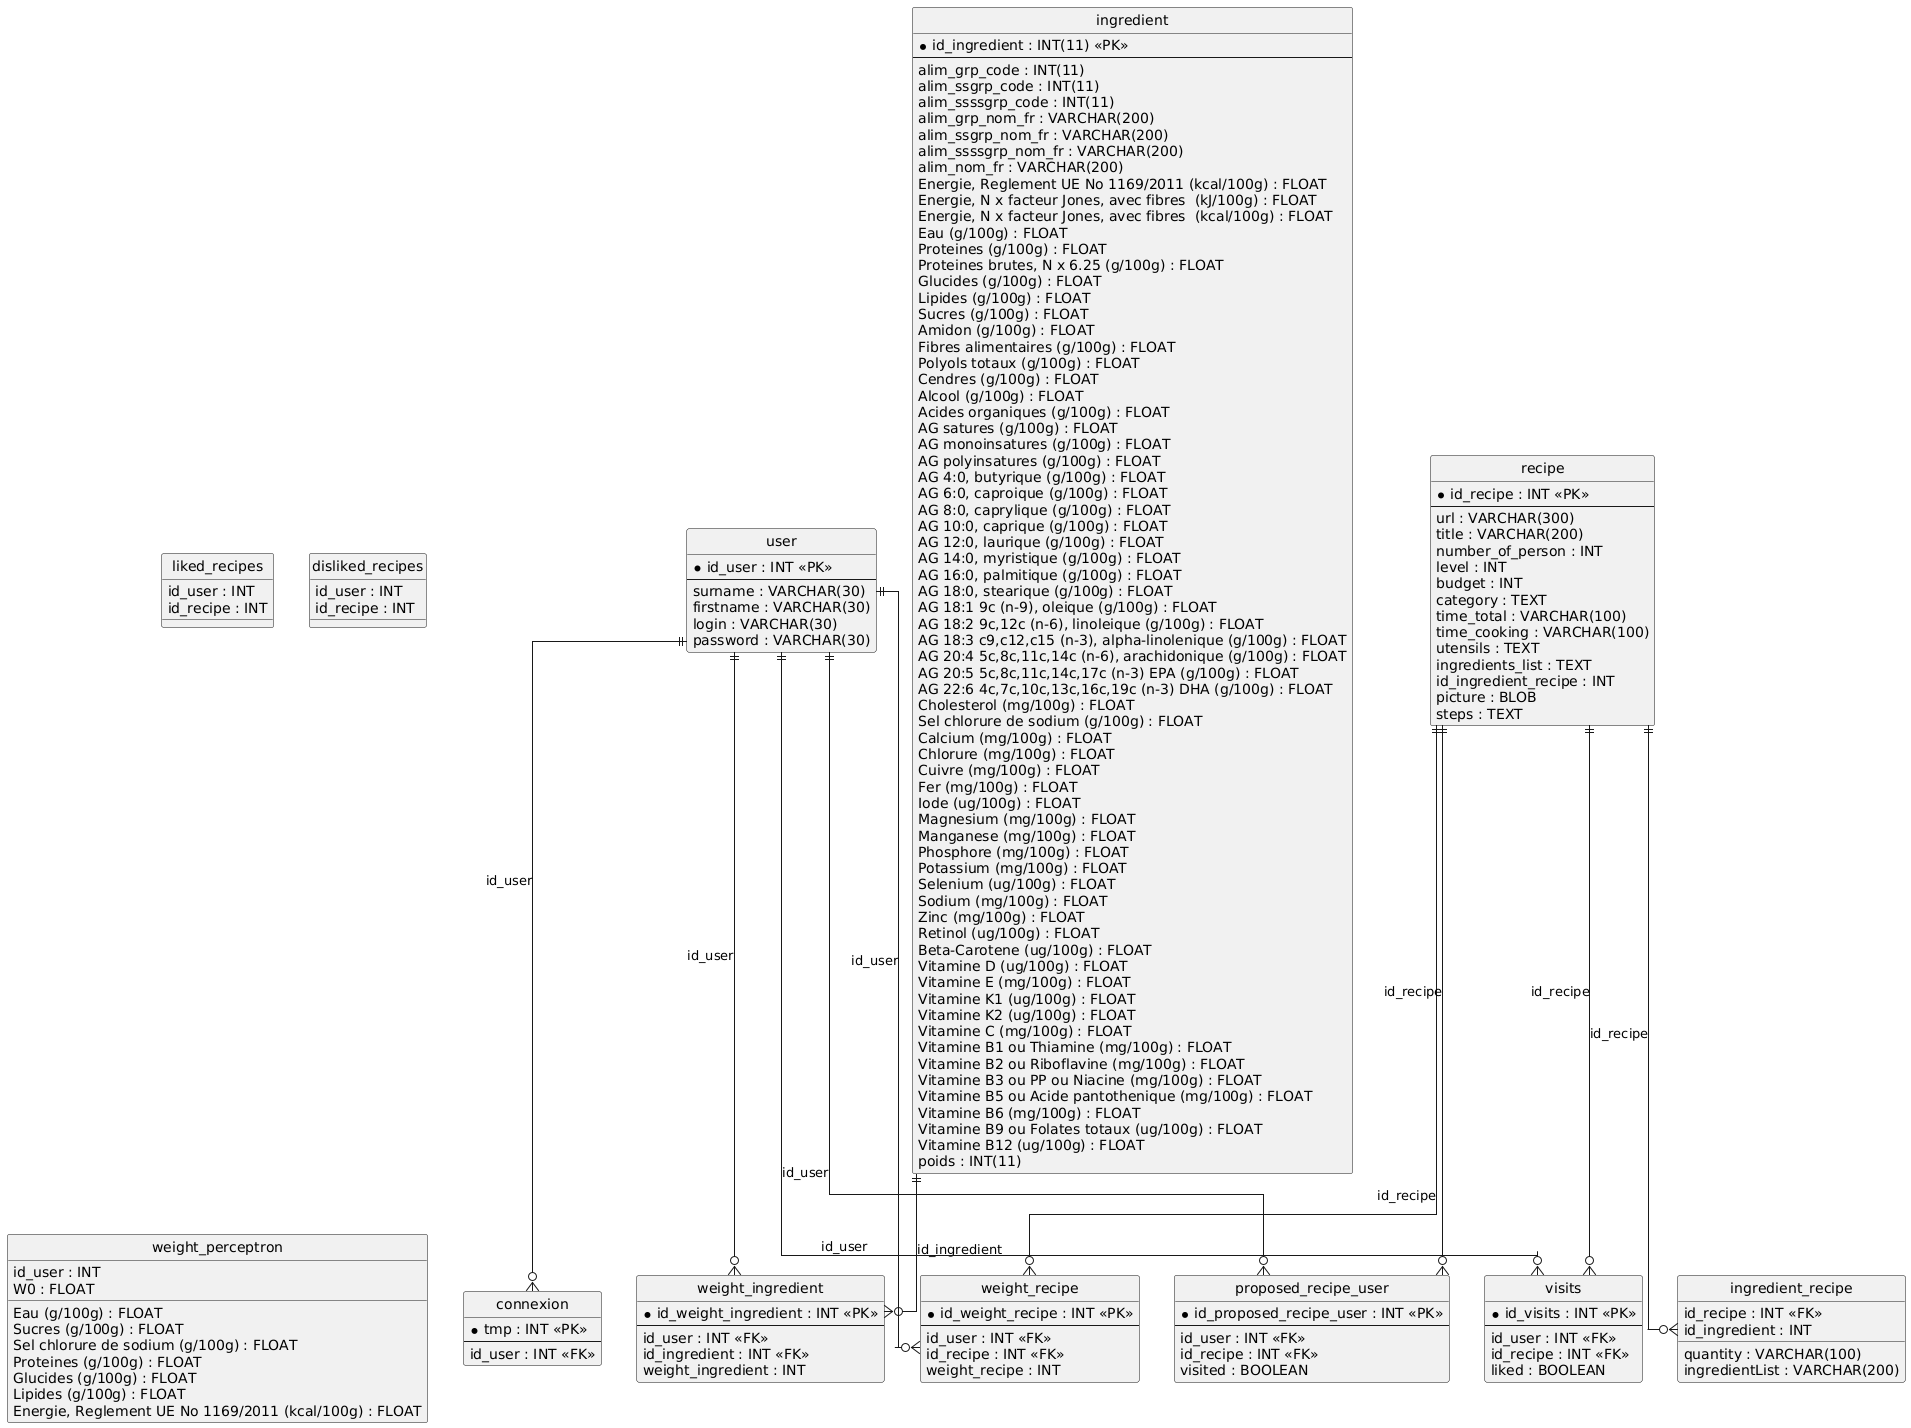

The diagram above was rendered by PlantUML. Its source (embedded in the PNG):
@startuml
hide circle
skinparam linetype ortho

entity "user" as user {
  * id_user : INT <<PK>>
  --
  surname : VARCHAR(30)
  firstname : VARCHAR(30)
  login : VARCHAR(30)
  password : VARCHAR(30)
}

entity "ingredient" as ingredient {
  * id_ingredient : INT(11) <<PK>>
  --
  alim_grp_code : INT(11)
  alim_ssgrp_code : INT(11)
  alim_ssssgrp_code : INT(11)
  alim_grp_nom_fr : VARCHAR(200)
  alim_ssgrp_nom_fr : VARCHAR(200)
  alim_ssssgrp_nom_fr : VARCHAR(200)
  alim_nom_fr : VARCHAR(200)
  Energie, Reglement UE No 1169/2011 (kcal/100g) : FLOAT
  Energie, N x facteur Jones, avec fibres  (kJ/100g) : FLOAT
  Energie, N x facteur Jones, avec fibres  (kcal/100g) : FLOAT
  Eau (g/100g) : FLOAT
  Proteines (g/100g) : FLOAT
  Proteines brutes, N x 6.25 (g/100g) : FLOAT
  Glucides (g/100g) : FLOAT
  Lipides (g/100g) : FLOAT
  Sucres (g/100g) : FLOAT
  Amidon (g/100g) : FLOAT
  Fibres alimentaires (g/100g) : FLOAT
  Polyols totaux (g/100g) : FLOAT
  Cendres (g/100g) : FLOAT
  Alcool (g/100g) : FLOAT
  Acides organiques (g/100g) : FLOAT
  AG satures (g/100g) : FLOAT
  AG monoinsatures (g/100g) : FLOAT
  AG polyinsatures (g/100g) : FLOAT
  AG 4:0, butyrique (g/100g) : FLOAT
  AG 6:0, caproique (g/100g) : FLOAT
  AG 8:0, caprylique (g/100g) : FLOAT
  AG 10:0, caprique (g/100g) : FLOAT
  AG 12:0, laurique (g/100g) : FLOAT
  AG 14:0, myristique (g/100g) : FLOAT
  AG 16:0, palmitique (g/100g) : FLOAT
  AG 18:0, stearique (g/100g) : FLOAT
  AG 18:1 9c (n-9), oleique (g/100g) : FLOAT
  AG 18:2 9c,12c (n-6), linoleique (g/100g) : FLOAT
  AG 18:3 c9,c12,c15 (n-3), alpha-linolenique (g/100g) : FLOAT
  AG 20:4 5c,8c,11c,14c (n-6), arachidonique (g/100g) : FLOAT
  AG 20:5 5c,8c,11c,14c,17c (n-3) EPA (g/100g) : FLOAT
  AG 22:6 4c,7c,10c,13c,16c,19c (n-3) DHA (g/100g) : FLOAT
  Cholesterol (mg/100g) : FLOAT
  Sel chlorure de sodium (g/100g) : FLOAT
  Calcium (mg/100g) : FLOAT
  Chlorure (mg/100g) : FLOAT
  Cuivre (mg/100g) : FLOAT
  Fer (mg/100g) : FLOAT
  Iode (ug/100g) : FLOAT
  Magnesium (mg/100g) : FLOAT
  Manganese (mg/100g) : FLOAT
  Phosphore (mg/100g) : FLOAT
  Potassium (mg/100g) : FLOAT
  Selenium (ug/100g) : FLOAT
  Sodium (mg/100g) : FLOAT
  Zinc (mg/100g) : FLOAT
  Retinol (ug/100g) : FLOAT
  Beta-Carotene (ug/100g) : FLOAT
  Vitamine D (ug/100g) : FLOAT
  Vitamine E (mg/100g) : FLOAT
  Vitamine K1 (ug/100g) : FLOAT
  Vitamine K2 (ug/100g) : FLOAT
  Vitamine C (mg/100g) : FLOAT
  Vitamine B1 ou Thiamine (mg/100g) : FLOAT
  Vitamine B2 ou Riboflavine (mg/100g) : FLOAT
  Vitamine B3 ou PP ou Niacine (mg/100g) : FLOAT
  Vitamine B5 ou Acide pantothenique (mg/100g) : FLOAT
  Vitamine B6 (mg/100g) : FLOAT
  Vitamine B9 ou Folates totaux (ug/100g) : FLOAT
  Vitamine B12 (ug/100g) : FLOAT
  poids : INT(11)
}

entity "ingredient_recipe" as ingredient_recipe {
  id_recipe : INT <<FK>>
  id_ingredient : INT
  quantity : VARCHAR(100)
  ingredientList : VARCHAR(200)
}

entity "recipe" as recipe {
  * id_recipe : INT <<PK>>
  --
  url : VARCHAR(300)
  title : VARCHAR(200)
  number_of_person : INT
  level : INT
  budget : INT
  category : TEXT
  time_total : VARCHAR(100)
  time_cooking : VARCHAR(100)
  utensils : TEXT
  ingredients_list : TEXT
  id_ingredient_recipe : INT
  picture : BLOB
  steps : TEXT
}

entity "connexion" as connexion {
  * tmp : INT <<PK>>
  --
  id_user : INT <<FK>>
}

entity "weight_ingredient" as weight_ingredient {
  * id_weight_ingredient : INT <<PK>>
  --
  id_user : INT <<FK>>
  id_ingredient : INT <<FK>>
  weight_ingredient : INT
}

entity "weight_recipe" as weight_recipe {
  * id_weight_recipe : INT <<PK>>
  --
  id_user : INT <<FK>>
  id_recipe : INT <<FK>>
  weight_recipe : INT
}

entity "proposed_recipe_user" as proposed_recipe_user {
  * id_proposed_recipe_user : INT <<PK>>
  --
  id_user : INT <<FK>>
  id_recipe : INT <<FK>>
  visited : BOOLEAN
}

entity "visits" as visits {
  * id_visits : INT <<PK>>
  --
  id_user : INT <<FK>>
  id_recipe : INT <<FK>>
  liked : BOOLEAN
}

entity "liked_recipes" as liked_recipes {
  id_user : INT
  id_recipe : INT
}

entity "disliked_recipes" as disliked_recipes {
  id_user : INT
  id_recipe : INT
}

entity "weight_perceptron" as weight_perceptron {
  id_user : INT
  Eau (g/100g) : FLOAT
  Sucres (g/100g) : FLOAT
  Sel chlorure de sodium (g/100g) : FLOAT
  Proteines (g/100g) : FLOAT
  Glucides (g/100g) : FLOAT
  Lipides (g/100g) : FLOAT
  Energie, Reglement UE No 1169/2011 (kcal/100g) : FLOAT
  W0 : FLOAT
}

recipe ||--o{ ingredient_recipe : "id_recipe"
user ||--o{ connexion : "id_user"
user ||--o{ weight_ingredient : "id_user"
ingredient ||--o{ weight_ingredient : "id_ingredient"
user ||--o{ weight_recipe : "id_user"
recipe ||--o{ weight_recipe : "id_recipe"
user ||--o{ proposed_recipe_user : "id_user"
recipe ||--o{ proposed_recipe_user : "id_recipe"
user ||--o{ visits : "id_user"
recipe ||--o{ visits : "id_recipe"
@enduml